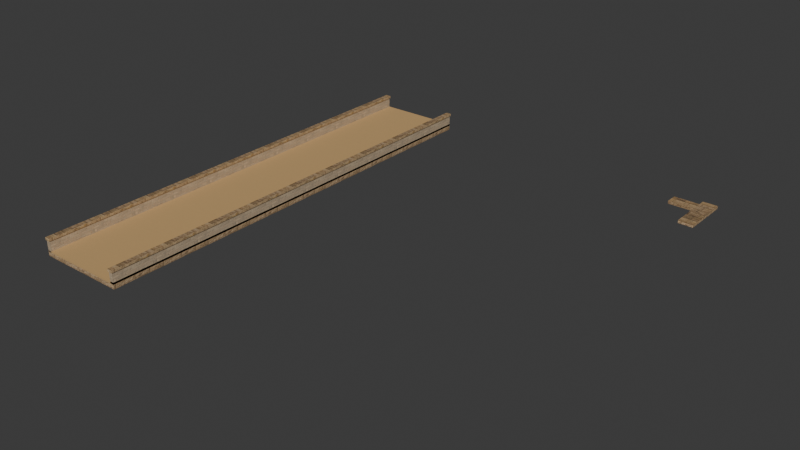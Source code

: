 # Source: roof-bundle-caravan-court.blend  (saved by Blender 5.2.44; exported with 4.5.12 LTS)
import bpy
from mathutils import Matrix  # noqa: F401  (used for matrix-valued properties, if any)

bpy.ops.wm.read_factory_settings(use_empty=True)
scene = bpy.context.scene
scene.name = 'Scene'

# ---- collections
col_collection = bpy.data.collections.new('Collection'); scene.collection.children.link(col_collection)

# ---- images (referenced by path relative to the original .blend; pixels are not part of the script)
import os
ASSET_DIR = os.environ.get("B2B_ASSET_DIR", "")  # directory of the original .blend (textures are referenced by path, not embedded)
HERE = os.path.dirname(os.path.abspath(__file__))  # packed textures are extracted next to this script under _unpacked/

def load_image(name, relpath, width, height, colorspace="sRGB"):
    """Load a texture the original file referenced (path relative to the .blend, or extracted next to this script)."""
    p = next((c for c in (os.path.join(HERE, relpath), os.path.join(ASSET_DIR, relpath)) if relpath and os.path.exists(c)), "")
    if p:
        img = bpy.data.images.load(p, check_existing=True)
        img.name = name
    else:  # same state as the original file: an image datablock whose file is absent (Cycles renders it pink)
        img = bpy.data.images.new(name, width, height)
        img.source = "FILE"
        img.filepath = "//" + (relpath or name)
    img.colorspace_settings.name = colorspace
    return img
img_sandstone_blocks_05_diff_1k_jpg = load_image('sandstone_blocks_05_diff_1k.jpg', '_unpacked/sandstone_blocks_05_diff_1k.28f8aecd.jpg', 1024, 1024, 'sRGB')
img_sandstone_blocks_05_arm_1k_jpg = load_image('sandstone_blocks_05_arm_1k.jpg', '_unpacked/sandstone_blocks_05_arm_1k.a535a2ba.jpg', 1024, 1024, 'Non-Color')
img_sandstone_blocks_05_nor_gl_1k_jpg = load_image('sandstone_blocks_05_nor_gl_1k.jpg', '_unpacked/sandstone_blocks_05_nor_gl_1k.8751b294.jpg', 1024, 1024, 'Non-Color')
img_bz06_faded_ochre_albedo_png = load_image('bz06_faded_ochre-albedo.png', '_unpacked/bz06_faded_ochre-albedo.c8cfbd37.png', 1024, 1024, 'sRGB')
img_bz06_faded_ochre_arm_png = load_image('bz06_faded_ochre-arm.png', '_unpacked/bz06_faded_ochre-arm.04b42e1a.png', 1024, 1024, 'Non-Color')
img_bz06_faded_ochre_normal_png = load_image('bz06_faded_ochre-normal.png', '_unpacked/bz06_faded_ochre-normal.109c7022.png', 1024, 1024, 'Non-Color')
img_bz06_service_stone_albedo_png = load_image('bz06_service_stone-albedo.png', '_unpacked/bz06_service_stone-albedo.ed7a4991.png', 1024, 1024, 'sRGB')
img_bz06_service_stone_arm_png = load_image('bz06_service_stone-arm.png', '_unpacked/bz06_service_stone-arm.485e600e.png', 1024, 1024, 'Non-Color')
img_bz06_service_stone_normal_png = load_image('bz06_service_stone-normal.png', '_unpacked/bz06_service_stone-normal.f6204536.png', 1024, 1024, 'Non-Color')
img_rusty_metal_02_diff_1k_jpg = load_image('rusty_metal_02_diff_1k.jpg', '_unpacked/rusty_metal_02_diff_1k.ac40d073.jpg', 1024, 1024, 'sRGB')
img_rusty_metal_02_arm_1k_jpg = load_image('rusty_metal_02_arm_1k.jpg', '_unpacked/rusty_metal_02_arm_1k.3ea62dbf.jpg', 1024, 1024, 'Non-Color')
img_rusty_metal_02_nor_gl_1k_jpg = load_image('rusty_metal_02_nor_gl_1k.jpg', '_unpacked/rusty_metal_02_nor_gl_1k.f6ed7a46.jpg', 1024, 1024, 'Non-Color')
img_bz04_craft_dark_iron_albedo = load_image('bz04_craft_dark_iron-albedo', '_unpacked/bz04_craft_dark_iron-albedo.a22afa4c.png', 1024, 1024, 'sRGB')

# ---- materials (node trees are filled in below, after node groups)
mat_ph_bz04_stone_trim_sandstone = bpy.data.materials.new('ph_bz04_stone_trim_sandstone')
mat_bz06_faded_ochre = bpy.data.materials.new('bz06_faded_ochre')
mat_bz06_service_stone = bpy.data.materials.new('bz06_service_stone')
mat_bz04_craft_dark_iron = bpy.data.materials.new('bz04_craft_dark_iron')

# ---- node groups
ng_gltf_material_output = bpy.data.node_groups.new('glTF Material Output', 'ShaderNodeTree')
_s = ng_gltf_material_output.interface.new_socket(name='Occlusion', in_out='INPUT', socket_type='NodeSocketFloat')
_N = ng_gltf_material_output.nodes; _L = ng_gltf_material_output.links
n0 = _N.new('NodeGroupInput'); n0.name = 'Group Input'; n0.location = (0, 0)

# ---- material node trees
mat_ph_bz04_stone_trim_sandstone.use_nodes = True; mat_ph_bz04_stone_trim_sandstone.node_tree.nodes.clear()
_N = mat_ph_bz04_stone_trim_sandstone.node_tree.nodes; _L = mat_ph_bz04_stone_trim_sandstone.node_tree.links
n0 = _N.new('ShaderNodeBsdfPrincipled'); n0.name = 'Principled BSDF'; n0.location = (-200, 100)
n0.inputs[10].default_value = 0.005
n1 = _N.new('ShaderNodeOutputMaterial'); n1.name = 'Material Output'; n1.location = (200, 100)
n2 = _N.new('ShaderNodeTexImage'); n2.name = 'Image Texture'; n2.location = (-700, 300)
n2.image = img_sandstone_blocks_05_diff_1k_jpg
n3 = _N.new('ShaderNodeMix'); n3.name = 'Mix'; n3.location = (-350, 300)
n3.data_type = 'RGBA'
n3.blend_type = 'MULTIPLY'
n3.inputs[0].default_value = 1.0
n3.inputs[7].default_value = (0.6939, 0.5841, 0.4233, 1.0)
n4 = _N.new('ShaderNodeTexImage'); n4.name = 'Image Texture.001'; n4.location = (-700, -50)
n4.image = img_sandstone_blocks_05_arm_1k_jpg
n5 = _N.new('ShaderNodeSeparateColor'); n5.name = 'Separate Color'; n5.location = (-350, -50)
n6 = _N.new('ShaderNodeMath'); n6.name = 'Math'; n6.location = (0, 0)
n6.operation = 'MULTIPLY'
n6.inputs[1].default_value = 0.94
n7 = _N.new('ShaderNodeGroup'); n7.name = 'Group'; n7.location = (0, -250)
n7.node_tree = ng_gltf_material_output
n8 = _N.new('ShaderNodeTexImage'); n8.name = 'Image Texture.002'; n8.location = (-700, -400)
n8.image = img_sandstone_blocks_05_nor_gl_1k_jpg
n9 = _N.new('ShaderNodeNormalMap'); n9.name = 'Normal Map'; n9.location = (-350, -400)
n9.width = 160
n9.inputs[0].default_value = 0.32
_L.new(n0.outputs[0], n1.inputs[0])
_L.new(n2.outputs[0], n3.inputs[6])
_L.new(n3.outputs[2], n0.inputs[0])
_L.new(n4.outputs[0], n5.inputs[0])
_L.new(n5.outputs[1], n6.inputs[0])
_L.new(n6.outputs[0], n0.inputs[2])
_L.new(n5.outputs[2], n0.inputs[1])
_L.new(n5.outputs[0], n7.inputs[0])
_L.new(n8.outputs[0], n9.inputs[1])
_L.new(n9.outputs[0], n0.inputs[5])
n1.is_active_output = True
mat_bz06_faded_ochre.use_nodes = True; mat_bz06_faded_ochre.node_tree.nodes.clear()
_N = mat_bz06_faded_ochre.node_tree.nodes; _L = mat_bz06_faded_ochre.node_tree.links
n0 = _N.new('ShaderNodeBsdfPrincipled'); n0.name = 'Principled BSDF'; n0.location = (-200, 100)
n0.inputs[10].default_value = 0.005
n1 = _N.new('ShaderNodeOutputMaterial'); n1.name = 'Material Output'; n1.location = (200, 100)
n2 = _N.new('ShaderNodeTexImage'); n2.name = 'Image Texture'; n2.location = (-700, 300)
n2.image = img_bz06_faded_ochre_albedo_png
n3 = _N.new('ShaderNodeMix'); n3.name = 'Mix'; n3.location = (-350, 300)
n3.data_type = 'RGBA'
n3.blend_type = 'MULTIPLY'
n3.inputs[0].default_value = 1.0
n3.inputs[7].default_value = (1.0, 1.0, 1.0, 1.0)
n4 = _N.new('ShaderNodeTexImage'); n4.name = 'Image Texture.001'; n4.location = (-700, -50)
n4.image = img_bz06_faded_ochre_arm_png
n5 = _N.new('ShaderNodeSeparateColor'); n5.name = 'Separate Color'; n5.location = (-350, -50)
n6 = _N.new('ShaderNodeMath'); n6.name = 'Math'; n6.location = (0, 0)
n6.operation = 'MULTIPLY'
n6.inputs[1].default_value = 0.93
n7 = _N.new('ShaderNodeGroup'); n7.name = 'Group'; n7.location = (0, -250)
n7.node_tree = ng_gltf_material_output
n8 = _N.new('ShaderNodeTexImage'); n8.name = 'Image Texture.002'; n8.location = (-700, -400)
n8.image = img_bz06_faded_ochre_normal_png
n9 = _N.new('ShaderNodeNormalMap'); n9.name = 'Normal Map'; n9.location = (-350, -400)
n9.width = 160
n9.inputs[0].default_value = 0.28
_L.new(n0.outputs[0], n1.inputs[0])
_L.new(n2.outputs[0], n3.inputs[6])
_L.new(n3.outputs[2], n0.inputs[0])
_L.new(n4.outputs[0], n5.inputs[0])
_L.new(n5.outputs[1], n6.inputs[0])
_L.new(n6.outputs[0], n0.inputs[2])
_L.new(n5.outputs[0], n7.inputs[0])
_L.new(n8.outputs[0], n9.inputs[1])
_L.new(n9.outputs[0], n0.inputs[5])
n1.is_active_output = True
mat_bz06_service_stone.use_nodes = True; mat_bz06_service_stone.node_tree.nodes.clear()
_N = mat_bz06_service_stone.node_tree.nodes; _L = mat_bz06_service_stone.node_tree.links
n0 = _N.new('ShaderNodeBsdfPrincipled'); n0.name = 'Principled BSDF'; n0.location = (-200, 100)
n0.inputs[10].default_value = 0.005
n1 = _N.new('ShaderNodeOutputMaterial'); n1.name = 'Material Output'; n1.location = (200, 100)
n2 = _N.new('ShaderNodeTexImage'); n2.name = 'Image Texture'; n2.location = (-700, 300)
n2.image = img_bz06_service_stone_albedo_png
n3 = _N.new('ShaderNodeMix'); n3.name = 'Mix'; n3.location = (-350, 300)
n3.data_type = 'RGBA'
n3.blend_type = 'MULTIPLY'
n3.inputs[0].default_value = 1.0
n3.inputs[7].default_value = (1.0, 1.0, 1.0, 1.0)
n4 = _N.new('ShaderNodeTexImage'); n4.name = 'Image Texture.001'; n4.location = (-700, -50)
n4.image = img_bz06_service_stone_arm_png
n5 = _N.new('ShaderNodeSeparateColor'); n5.name = 'Separate Color'; n5.location = (-350, -50)
n6 = _N.new('ShaderNodeMath'); n6.name = 'Math'; n6.location = (0, 0)
n6.operation = 'MULTIPLY'
n6.inputs[1].default_value = 0.94
n7 = _N.new('ShaderNodeGroup'); n7.name = 'Group'; n7.location = (0, -250)
n7.node_tree = ng_gltf_material_output
n8 = _N.new('ShaderNodeTexImage'); n8.name = 'Image Texture.002'; n8.location = (-700, -400)
n8.image = img_bz06_service_stone_normal_png
n9 = _N.new('ShaderNodeNormalMap'); n9.name = 'Normal Map'; n9.location = (-350, -400)
n9.width = 160
n9.inputs[0].default_value = 0.42
_L.new(n0.outputs[0], n1.inputs[0])
_L.new(n2.outputs[0], n3.inputs[6])
_L.new(n3.outputs[2], n0.inputs[0])
_L.new(n4.outputs[0], n5.inputs[0])
_L.new(n5.outputs[1], n6.inputs[0])
_L.new(n6.outputs[0], n0.inputs[2])
_L.new(n5.outputs[0], n7.inputs[0])
_L.new(n8.outputs[0], n9.inputs[1])
_L.new(n9.outputs[0], n0.inputs[5])
n1.is_active_output = True
mat_bz04_craft_dark_iron.use_nodes = True; mat_bz04_craft_dark_iron.node_tree.nodes.clear()
_N = mat_bz04_craft_dark_iron.node_tree.nodes; _L = mat_bz04_craft_dark_iron.node_tree.links
n0 = _N.new('ShaderNodeBsdfPrincipled'); n0.name = 'Principled BSDF'; n0.location = (-200, 100)
n0.inputs[1].default_value = 0.15
n0.inputs[10].default_value = 0.005
n1 = _N.new('ShaderNodeOutputMaterial'); n1.name = 'Material Output'; n1.location = (200, 100)
n2 = _N.new('ShaderNodeTexImage'); n2.name = 'Image Texture'; n2.location = (-700, 300)
n2.image = img_rusty_metal_02_diff_1k_jpg
n3 = _N.new('ShaderNodeMix'); n3.name = 'Mix'; n3.location = (-350, 300)
n3.data_type = 'RGBA'
n3.blend_type = 'MULTIPLY'
n3.inputs[0].default_value = 1.0
n3.inputs[7].default_value = (1.0, 1.0, 1.0, 1.0)
n4 = _N.new('ShaderNodeTexImage'); n4.name = 'Image Texture.001'; n4.location = (-700, -50)
n4.image = img_rusty_metal_02_arm_1k_jpg
n5 = _N.new('ShaderNodeSeparateColor'); n5.name = 'Separate Color'; n5.location = (-350, -50)
n6 = _N.new('ShaderNodeMath'); n6.name = 'Math'; n6.location = (0, 0)
n6.operation = 'MULTIPLY'
n6.inputs[1].default_value = 0.86
n7 = _N.new('ShaderNodeGroup'); n7.name = 'Group'; n7.location = (0, -250)
n7.node_tree = ng_gltf_material_output
n8 = _N.new('ShaderNodeTexImage'); n8.name = 'Image Texture.002'; n8.location = (-700, -400)
n8.image = img_rusty_metal_02_nor_gl_1k_jpg
n9 = _N.new('ShaderNodeNormalMap'); n9.name = 'Normal Map'; n9.location = (-350, -400)
n9.width = 160
n9.inputs[0].default_value = 0.12
n10 = _N.new('ShaderNodeTexImage'); n10.name = 'Image Texture.003'; n10.location = (0, 0)
n10.image = img_bz04_craft_dark_iron_albedo
_L.new(n0.outputs[0], n1.inputs[0])
_L.new(n2.outputs[0], n3.inputs[6])
_L.new(n4.outputs[0], n5.inputs[0])
_L.new(n5.outputs[1], n6.inputs[0])
_L.new(n6.outputs[0], n0.inputs[2])
_L.new(n5.outputs[0], n7.inputs[0])
_L.new(n8.outputs[0], n9.inputs[1])
_L.new(n9.outputs[0], n0.inputs[5])
_L.new(n10.outputs[0], n0.inputs[0])
n1.is_active_output = True

# ---- world
world_world = bpy.data.worlds.new('World'); scene.world = world_world
world_world.use_nodes = True; world_world.node_tree.nodes.clear()
_N = world_world.node_tree.nodes; _L = world_world.node_tree.links
n0 = _N.new('ShaderNodeOutputWorld'); n0.name = 'World Output'; n0.location = (200, 100)
n1 = _N.new('ShaderNodeBackground'); n1.name = 'Background'; n1.location = (-200, 100)
n1.inputs[0].default_value = (0.05088, 0.05088, 0.05088, 1.0)
_L.new(n1.outputs[0], n0.inputs[0])
n0.is_active_output = True
world_world.color = (0.05088, 0.05088, 0.05088)
world_world.sun_shadow_jitter_overblur = 0.0

# ---- meshes
me_roof_cell_004_slab = bpy.data.meshes.new('ROOF_CELL_004-slab')
me_roof_cell_004_slab.from_pydata([(7.5, 8.75, 0.4), (8.1, 8.75, 0.4), (8.1, 6.75, 0.4), (7.5, 6.75, 0.4), (7.5, 8.75, 0.52), (8.1, 8.75, 0.52), (8.1, 6.75, 0.52), (7.5, 6.75, 0.52)], [], [(1, 2, 3, 0), (7, 6, 5, 4), (4, 5, 1, 0), (5, 6, 2, 1), (6, 7, 3, 2), (7, 4, 0, 3)])
_uv = me_roof_cell_004_slab.uv_layers.new(name='UVMap')
_uv.uv.foreach_set('vector', [4.05, 4.375, 4.05, 3.375, 3.75, 3.375, 3.75, 4.375, 3.75, 3.375, 4.05, 3.375, 4.05, 4.375, 3.75, 4.375, 3.75, 0.26, 4.05, 0.26, 4.05, 0.2, 3.75, 0.2, 4.375, 0.26, 3.375, 0.26, 3.375, 0.2, 4.375, 0.2, 4.05, 0.26, 3.75, 0.26, 3.75, 0.2, 4.05, 0.2, 3.375, 0.26, 4.375, 0.26, 4.375, 0.2, 3.375, 0.2])
_ca = me_roof_cell_004_slab.color_attributes.new('COLOR_0', 'FLOAT_COLOR', 'POINT')
_ca.data.foreach_set('color', [1.0, 1.0, 1.0, 1.0, 1.0, 1.0, 1.0, 1.0, 1.0, 1.0, 1.0, 1.0, 1.0, 1.0, 1.0, 1.0, 1.0, 1.0, 1.0, 1.0, 1.0, 1.0, 1.0, 1.0, 1.0, 1.0, 1.0, 1.0, 1.0, 1.0, 1.0, 1.0])
me_roof_cell_004_slab.materials.append(mat_ph_bz04_stone_trim_sandstone)
me_roof_cell_004_slab.update()
me_roof_cell_005_slab = bpy.data.meshes.new('ROOF_CELL_005-slab')
me_roof_cell_005_slab.from_pydata([(6.1, 9.25, 0.0), (7.5, 9.25, 0.0), (7.5, 8.75, 0.0), (6.1, 8.75, 0.0), (6.1, 9.25, 0.12), (7.5, 9.25, 0.12), (7.5, 8.75, 0.12), (6.1, 8.75, 0.12)], [], [(1, 2, 3, 0), (7, 6, 5, 4), (4, 5, 1, 0), (5, 6, 2, 1), (6, 7, 3, 2), (7, 4, 0, 3)])
_uv = me_roof_cell_005_slab.uv_layers.new(name='UVMap')
_uv.uv.foreach_set('vector', [3.75, 4.625, 3.75, 4.375, 3.05, 4.375, 3.05, 4.625, 3.05, 4.375, 3.75, 4.375, 3.75, 4.625, 3.05, 4.625, 3.05, 0.06, 3.75, 0.06, 3.75, 0.0, 3.05, 0.0, 4.625, 0.06, 4.375, 0.06, 4.375, 0.0, 4.625, 0.0, 3.75, 0.06, 3.05, 0.06, 3.05, 0.0, 3.75, 0.0, 4.375, 0.06, 4.625, 0.06, 4.625, 0.0, 4.375, 0.0])
_ca = me_roof_cell_005_slab.color_attributes.new('COLOR_0', 'FLOAT_COLOR', 'POINT')
_ca.data.foreach_set('color', [1.0, 1.0, 1.0, 1.0, 1.0, 1.0, 1.0, 1.0, 1.0, 1.0, 1.0, 1.0, 1.0, 1.0, 1.0, 1.0, 1.0, 1.0, 1.0, 1.0, 1.0, 1.0, 1.0, 1.0, 1.0, 1.0, 1.0, 1.0, 1.0, 1.0, 1.0, 1.0])
me_roof_cell_005_slab.materials.append(mat_ph_bz04_stone_trim_sandstone)
me_roof_cell_005_slab.update()
me_roof_cell_047_slab = bpy.data.meshes.new('ROOF_CELL_047-slab')
me_roof_cell_047_slab.from_pydata([(-8.1, 8.75, 0.3), (-4.5, 8.75, 0.3), (-4.5, -9.25, 0.3), (-8.1, -9.25, 0.3), (-8.1, 8.75, 0.48), (-4.5, 8.75, 0.48), (-4.5, -9.25, 0.48), (-8.1, -9.25, 0.48)], [], [(1, 2, 3, 0), (7, 6, 5, 4), (4, 5, 1, 0), (5, 6, 2, 1), (6, 7, 3, 2), (7, 4, 0, 3)])
_uv = me_roof_cell_047_slab.uv_layers.new(name='UVMap')
_uv.uv.foreach_set('vector', [-2.25, 4.375, -2.25, -4.625, -4.05, -4.625, -4.05, 4.375, -4.05, -4.625, -2.25, -4.625, -2.25, 4.375, -4.05, 4.375, -4.05, 0.24, -2.25, 0.24, -2.25, 0.15, -4.05, 0.15, 4.375, 0.24, -4.625, 0.24, -4.625, 0.15, 4.375, 0.15, -2.25, 0.24, -4.05, 0.24, -4.05, 0.15, -2.25, 0.15, -4.625, 0.24, 4.375, 0.24, 4.375, 0.15, -4.625, 0.15])
_ca = me_roof_cell_047_slab.color_attributes.new('COLOR_0', 'FLOAT_COLOR', 'POINT')
_ca.data.foreach_set('color', [1.0, 1.0, 1.0, 1.0, 1.0, 1.0, 1.0, 1.0, 1.0, 1.0, 1.0, 1.0, 1.0, 1.0, 1.0, 1.0, 1.0, 1.0, 1.0, 1.0, 1.0, 1.0, 1.0, 1.0, 1.0, 1.0, 1.0, 1.0, 1.0, 1.0, 1.0, 1.0])
me_roof_cell_047_slab.materials.append(mat_ph_bz04_stone_trim_sandstone)
me_roof_cell_047_slab.update()
me_roof_cell_047_finish = bpy.data.meshes.new('ROOF_CELL_047-finish')
me_roof_cell_047_finish.from_pydata([(-8.1, 8.75, 0.48), (-4.5, 8.75, 0.48), (-4.5, -9.25, 0.48), (-8.1, -9.25, 0.48), (-8.1, 8.75, 0.52), (-4.5, 8.75, 0.556), (-4.5, -9.25, 0.556), (-8.1, -9.25, 0.52)], [], [(1, 2, 3, 0), (7, 6, 5, 4), (4, 5, 1, 0), (5, 6, 2, 1), (6, 7, 3, 2), (7, 4, 0, 3)])
_uv = me_roof_cell_047_finish.uv_layers.new(name='UVMap')
_uv.uv.foreach_set('vector', [-2.25, 4.375, -2.25, -4.625, -4.05, -4.625, -4.05, 4.375, -4.05, -4.625, -2.25, -4.625, -2.25, 4.375, -4.05, 4.375, -4.05, 0.26, -2.25, 0.278, -2.25, 0.24, -4.05, 0.24, 4.375, 0.278, -4.625, 0.278, -4.625, 0.24, 4.375, 0.24, -2.25, 0.278, -4.05, 0.26, -4.05, 0.24, -2.25, 0.24, -4.625, 0.26, 4.375, 0.26, 4.375, 0.24, -4.625, 0.24])
_ca = me_roof_cell_047_finish.color_attributes.new('COLOR_0', 'FLOAT_COLOR', 'POINT')
_ca.data.foreach_set('color', [0.78, 0.6, 0.39, 1.0, 0.78, 0.6, 0.39, 1.0, 0.78, 0.6, 0.39, 1.0, 0.78, 0.6, 0.39, 1.0, 0.78, 0.6, 0.39, 1.0, 0.78, 0.6, 0.39, 1.0, 0.78, 0.6, 0.39, 1.0, 0.78, 0.6, 0.39, 1.0])
me_roof_cell_047_finish.materials.append(mat_bz06_faded_ochre)
me_roof_cell_047_finish.update()
me_roof_edge_004_parapet = bpy.data.meshes.new('ROOF_EDGE_004-parapet')
me_roof_edge_004_parapet.from_pydata([(-8.1, 8.75, 0.48), (-7.94, 8.75, 0.48), (-7.94, -9.25, 0.48), (-8.1, -9.25, 0.48), (-8.1, 8.75, 0.93), (-7.94, 8.75, 0.93), (-7.94, -9.25, 0.93), (-8.1, -9.25, 0.93)], [], [(1, 2, 3, 0), (7, 6, 5, 4), (4, 5, 1, 0), (5, 6, 2, 1), (6, 7, 3, 2), (7, 4, 0, 3)])
_uv = me_roof_edge_004_parapet.uv_layers.new(name='UVMap')
_uv.uv.foreach_set('vector', [-4.411, 4.861, -4.411, -5.139, -4.5, -5.139, -4.5, 4.861, -4.5, -5.139, -4.411, -5.139, -4.411, 4.861, -4.5, 4.861, -4.5, 0.5167, -4.411, 0.5167, -4.411, 0.2667, -4.5, 0.2667, 4.861, 0.5167, -5.139, 0.5167, -5.139, 0.2667, 4.861, 0.2667, -4.411, 0.5167, -4.5, 0.5167, -4.5, 0.2667, -4.411, 0.2667, -5.139, 0.5167, 4.861, 0.5167, 4.861, 0.2667, -5.139, 0.2667])
_ca = me_roof_edge_004_parapet.color_attributes.new('COLOR_0', 'FLOAT_COLOR', 'POINT')
_ca.data.foreach_set('color', [0.68, 0.55, 0.39, 1.0, 0.68, 0.55, 0.39, 1.0, 0.68, 0.55, 0.39, 1.0, 0.68, 0.55, 0.39, 1.0, 0.68, 0.55, 0.39, 1.0, 0.68, 0.55, 0.39, 1.0, 0.68, 0.55, 0.39, 1.0, 0.68, 0.55, 0.39, 1.0])
me_roof_edge_004_parapet.materials.append(mat_bz06_service_stone)
me_roof_edge_004_parapet.update()
me_roof_edge_004_cap = bpy.data.meshes.new('ROOF_EDGE_004-cap')
me_roof_edge_004_cap.from_pydata([(-8.13, 8.78, 0.93), (-7.91, 8.78, 0.93), (-7.91, -9.28, 0.93), (-8.13, -9.28, 0.93), (-8.13, 8.78, 1.03), (-7.91, 8.78, 1.03), (-7.91, -9.28, 1.03), (-8.13, -9.28, 1.03)], [], [(1, 2, 3, 0), (7, 6, 5, 4), (4, 5, 1, 0), (5, 6, 2, 1), (6, 7, 3, 2), (7, 4, 0, 3)])
_uv = me_roof_edge_004_cap.uv_layers.new(name='UVMap')
_uv.uv.foreach_set('vector', [-3.955, 4.39, -3.955, -4.64, -4.065, -4.64, -4.065, 4.39, -4.065, -4.64, -3.955, -4.64, -3.955, 4.39, -4.065, 4.39, -4.065, 0.515, -3.955, 0.515, -3.955, 0.465, -4.065, 0.465, 4.39, 0.515, -4.64, 0.515, -4.64, 0.465, 4.39, 0.465, -3.955, 0.515, -4.065, 0.515, -4.065, 0.465, -3.955, 0.465, -4.64, 0.515, 4.39, 0.515, 4.39, 0.465, -4.64, 0.465])
_ca = me_roof_edge_004_cap.color_attributes.new('COLOR_0', 'FLOAT_COLOR', 'POINT')
_ca.data.foreach_set('color', [1.0, 1.0, 1.0, 1.0, 1.0, 1.0, 1.0, 1.0, 1.0, 1.0, 1.0, 1.0, 1.0, 1.0, 1.0, 1.0, 1.0, 1.0, 1.0, 1.0, 1.0, 1.0, 1.0, 1.0, 1.0, 1.0, 1.0, 1.0, 1.0, 1.0, 1.0, 1.0])
me_roof_edge_004_cap.materials.append(mat_ph_bz04_stone_trim_sandstone)
me_roof_edge_004_cap.update()
me_roof_edge_005_parapet = bpy.data.meshes.new('ROOF_EDGE_005-parapet')
me_roof_edge_005_parapet.from_pydata([(-4.66, 8.75, 0.48), (-4.5, 8.75, 0.48), (-4.5, -9.25, 0.48), (-4.66, -9.25, 0.48), (-4.66, 8.75, 0.93), (-4.5, 8.75, 0.93), (-4.5, -9.25, 0.93), (-4.66, -9.25, 0.93)], [], [(1, 2, 3, 0), (7, 6, 5, 4), (4, 5, 1, 0), (5, 6, 2, 1), (6, 7, 3, 2), (7, 4, 0, 3)])
_uv = me_roof_edge_005_parapet.uv_layers.new(name='UVMap')
_uv.uv.foreach_set('vector', [-2.5, 4.861, -2.5, -5.139, -2.589, -5.139, -2.589, 4.861, -2.589, -5.139, -2.5, -5.139, -2.5, 4.861, -2.589, 4.861, -2.589, 0.5167, -2.5, 0.5167, -2.5, 0.2667, -2.589, 0.2667, 4.861, 0.5167, -5.139, 0.5167, -5.139, 0.2667, 4.861, 0.2667, -2.5, 0.5167, -2.589, 0.5167, -2.589, 0.2667, -2.5, 0.2667, -5.139, 0.5167, 4.861, 0.5167, 4.861, 0.2667, -5.139, 0.2667])
_ca = me_roof_edge_005_parapet.color_attributes.new('COLOR_0', 'FLOAT_COLOR', 'POINT')
_ca.data.foreach_set('color', [0.68, 0.55, 0.39, 1.0, 0.68, 0.55, 0.39, 1.0, 0.68, 0.55, 0.39, 1.0, 0.68, 0.55, 0.39, 1.0, 0.68, 0.55, 0.39, 1.0, 0.68, 0.55, 0.39, 1.0, 0.68, 0.55, 0.39, 1.0, 0.68, 0.55, 0.39, 1.0])
me_roof_edge_005_parapet.materials.append(mat_bz06_service_stone)
me_roof_edge_005_parapet.update()
me_roof_edge_005_cap = bpy.data.meshes.new('ROOF_EDGE_005-cap')
me_roof_edge_005_cap.from_pydata([(-4.69, 8.78, 0.93), (-4.47, 8.78, 0.93), (-4.47, -9.28, 0.93), (-4.69, -9.28, 0.93), (-4.69, 8.78, 1.03), (-4.47, 8.78, 1.03), (-4.47, -9.28, 1.03), (-4.69, -9.28, 1.03)], [], [(1, 2, 3, 0), (7, 6, 5, 4), (4, 5, 1, 0), (5, 6, 2, 1), (6, 7, 3, 2), (7, 4, 0, 3)])
_uv = me_roof_edge_005_cap.uv_layers.new(name='UVMap')
_uv.uv.foreach_set('vector', [-2.235, 4.39, -2.235, -4.64, -2.345, -4.64, -2.345, 4.39, -2.345, -4.64, -2.235, -4.64, -2.235, 4.39, -2.345, 4.39, -2.345, 0.515, -2.235, 0.515, -2.235, 0.465, -2.345, 0.465, 4.39, 0.515, -4.64, 0.515, -4.64, 0.465, 4.39, 0.465, -2.235, 0.515, -2.345, 0.515, -2.345, 0.465, -2.235, 0.465, -4.64, 0.515, 4.39, 0.515, 4.39, 0.465, -4.64, 0.465])
_ca = me_roof_edge_005_cap.color_attributes.new('COLOR_0', 'FLOAT_COLOR', 'POINT')
_ca.data.foreach_set('color', [1.0, 1.0, 1.0, 1.0, 1.0, 1.0, 1.0, 1.0, 1.0, 1.0, 1.0, 1.0, 1.0, 1.0, 1.0, 1.0, 1.0, 1.0, 1.0, 1.0, 1.0, 1.0, 1.0, 1.0, 1.0, 1.0, 1.0, 1.0, 1.0, 1.0, 1.0, 1.0])
me_roof_edge_005_cap.materials.append(mat_ph_bz04_stone_trim_sandstone)
me_roof_edge_005_cap.update()
me_roof_collector_bld_caravan_stores_1 = bpy.data.meshes.new('ROOF_COLLECTOR_BLD_CARAVAN_STORES_1')
me_roof_collector_bld_caravan_stores_1.from_pydata([(-8.1, -0.205, 0.495), (-8.055, -0.205, 0.495), (-8.055, -0.295, 0.495), (-8.1, -0.295, 0.495), (-8.1, -0.205, 0.522), (-8.055, -0.205, 0.522), (-8.055, -0.295, 0.522), (-8.1, -0.295, 0.522)], [], [(1, 2, 3, 0), (7, 6, 5, 4), (4, 5, 1, 0), (5, 6, 2, 1), (6, 7, 3, 2), (7, 4, 0, 3)])
_uv = me_roof_collector_bld_caravan_stores_1.uv_layers.new(name='UVMap')
_uv.uv.foreach_set('vector', [-8.055, -0.205, -8.055, -0.295, -8.1, -0.295, -8.1, -0.205, -8.1, -0.295, -8.055, -0.295, -8.055, -0.205, -8.1, -0.205, -8.1, 0.522, -8.055, 0.522, -8.055, 0.495, -8.1, 0.495, -0.205, 0.522, -0.295, 0.522, -0.295, 0.495, -0.205, 0.495, -8.055, 0.522, -8.1, 0.522, -8.1, 0.495, -8.055, 0.495, -0.295, 0.522, -0.205, 0.522, -0.205, 0.495, -0.295, 0.495])
_ca = me_roof_collector_bld_caravan_stores_1.color_attributes.new('COLOR_0', 'FLOAT_COLOR', 'POINT')
_ca.data.foreach_set('color', [1.0, 1.0, 1.0, 1.0, 1.0, 1.0, 1.0, 1.0, 1.0, 1.0, 1.0, 1.0, 1.0, 1.0, 1.0, 1.0, 1.0, 1.0, 1.0, 1.0, 1.0, 1.0, 1.0, 1.0, 1.0, 1.0, 1.0, 1.0, 1.0, 1.0, 1.0, 1.0])
me_roof_collector_bld_caravan_stores_1.materials.append(mat_bz04_craft_dark_iron)
me_roof_collector_bld_caravan_stores_1.update()

# ---- objects
ob_roof_cell_004_slab = bpy.data.objects.new('ROOF_CELL_004-slab', me_roof_cell_004_slab)
ob_roof_cell_005_slab = bpy.data.objects.new('ROOF_CELL_005-slab', me_roof_cell_005_slab)
ob_roof_cell_047_slab = bpy.data.objects.new('ROOF_CELL_047-slab', me_roof_cell_047_slab)
ob_roof_cell_047_finish = bpy.data.objects.new('ROOF_CELL_047-finish', me_roof_cell_047_finish)
ob_roof_edge_004_parapet = bpy.data.objects.new('ROOF_EDGE_004-parapet', me_roof_edge_004_parapet)
ob_roof_edge_004_cap = bpy.data.objects.new('ROOF_EDGE_004-cap', me_roof_edge_004_cap)
ob_roof_edge_005_parapet = bpy.data.objects.new('ROOF_EDGE_005-parapet', me_roof_edge_005_parapet)
ob_roof_edge_005_cap = bpy.data.objects.new('ROOF_EDGE_005-cap', me_roof_edge_005_cap)
ob_roof_collector_bld_caravan_stores_1 = bpy.data.objects.new('ROOF_COLLECTOR_BLD_CARAVAN_STORES_1', me_roof_collector_bld_caravan_stores_1)

# ---- transforms, parenting, visibility, modifiers, constraints
ob_roof_cell_004_slab.location = (0.0, 0.0, 0.0)
ob_roof_cell_005_slab.location = (0.0, 0.0, 0.0)
ob_roof_cell_047_slab.location = (0.0, 0.0, 0.0)
ob_roof_cell_047_finish.location = (0.0, 0.0, 0.0)
ob_roof_edge_004_parapet.location = (0.0, 0.0, 0.0)
ob_roof_edge_004_cap.location = (0.0, 0.0, 0.0)
ob_roof_edge_005_parapet.location = (0.0, 0.0, 0.0)
ob_roof_edge_005_cap.location = (0.0, 0.0, 0.0)
ob_roof_collector_bld_caravan_stores_1.location = (0.0, 0.0, 0.0)

# ---- collection membership
col_collection.objects.link(ob_roof_cell_004_slab)
col_collection.objects.link(ob_roof_cell_005_slab)
col_collection.objects.link(ob_roof_cell_047_slab)
col_collection.objects.link(ob_roof_cell_047_finish)
col_collection.objects.link(ob_roof_edge_004_parapet)
col_collection.objects.link(ob_roof_edge_004_cap)
col_collection.objects.link(ob_roof_edge_005_parapet)
col_collection.objects.link(ob_roof_edge_005_cap)
col_collection.objects.link(ob_roof_collector_bld_caravan_stores_1)

# ---- scene / render settings (as saved in the file)
scene.frame_start = 1; scene.frame_end = 250; scene.frame_set(1)
scene.render.engine = 'BLENDER_EEVEE_NEXT'
scene.render.bake_bias = 0.0
scene.render.bake_samples = 0
scene.render.compositor_device = 'GPU'
scene.eevee.use_volume_custom_range = False
scene.eevee.fast_gi_thickness_near = 0.1
scene.eevee.fast_gi_thickness_far = 0.0
scene.eevee.ray_tracing_options.screen_trace_thickness = 0.1
bpy.context.view_layer.update()

# ---- added for rendering (the .blend has no active camera and no usable light): camera, sun
cam_auto = bpy.data.cameras.new('AutoCamera')
cam_auto.lens = 50.0
cam_auto.sensor_width = 36.0
cam_auto.clip_end = 1000.0
ob_auto_camera = bpy.data.objects.new('AutoCamera', cam_auto)
scene.collection.objects.link(ob_auto_camera)
ob_auto_camera.location = (22.7958, -27.3879, 18.7636)
ob_auto_camera.rotation_euler = (1.09748, -7.21219e-08, 0.694738)
scene.camera = ob_auto_camera
light_auto_sun = bpy.data.lights.new('AutoSun', 'SUN')
light_auto_sun.energy = 3.0
light_auto_sun.angle = 0.0523599
ob_auto_sun = bpy.data.objects.new('AutoSun', light_auto_sun)
scene.collection.objects.link(ob_auto_sun)
ob_auto_sun.rotation_euler = (0.872665, 0.174533, 0.523599)
bpy.context.view_layer.update()

